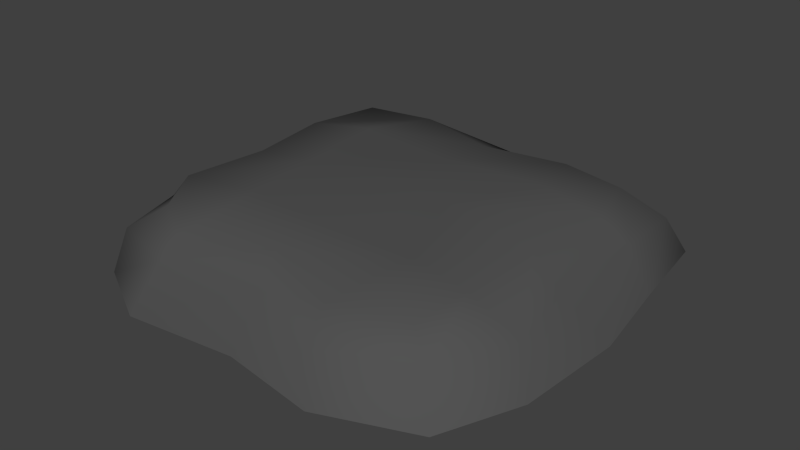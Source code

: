 # Source: GoundShape.blend  (saved by Blender 2.76.0; exported with 4.5.12 LTS)
import bpy
from mathutils import Matrix  # noqa: F401  (used for matrix-valued properties, if any)

bpy.ops.wm.read_factory_settings(use_empty=True)
scene = bpy.context.scene
scene.name = 'Scene'

# ---- collections
col_collection_1 = bpy.data.collections.new('Collection 1'); scene.collection.children.link(col_collection_1)

# ---- materials (node trees are filled in below, after node groups)
mat_matsein01 = bpy.data.materials.new('MatSein01')
mat_matsein01.alpha_threshold = 0.0
mat_matsein01.use_transparent_shadow = False
mat_matsein01.diffuse_color = (0.08714, 0.08714, 0.08714, 1.0)
mat_matsein01.roughness = 0.5
mat_matsein01.specular_intensity = 0.08947
mat_matsein01.line_color = (0.0, 0.0, 0.0, 1.0)

# ---- material node trees

# ---- world
world_world = bpy.data.worlds.new('World'); scene.world = world_world
world_world.color = (0.05088, 0.05088, 0.05088)
world_world.use_sun_shadow = False
world_world.sun_shadow_jitter_overblur = 0.0
world_world.cycles.sampling_method = 'MANUAL'
world_world.cycles.sample_map_resolution = 256

# ---- meshes
me_plane = bpy.data.meshes.new('Plane')
me_plane.from_pydata([(-1.791, -1.844, 0.0), (2.05, -2.01, 0.0), (-2.032, 2.077, 0.0), (2.042, 1.971, 0.0), (-1.128, -2.255, 0.0), (-0.01582, -1.805, 0.0), (1.128, -2.255, 0.0), (1.146, 2.157, 0.0), (0.0, 1.961, 0.0), (-1.128, 2.255, 0.0), (-2.255, 1.128, 0.0), (-2.113, 0.0, 0.0), (-2.255, -1.128, 0.0), (2.074, -1.175, 0.0), (2.113, -0.00791, 0.0), (2.255, 1.128, 0.0), (-1.1, -1.101, 0.1228), (-1.257, 0.04437, 0.09976), (-1.318, 1.193, 0.1458), (0.08106, -1.12, 0.07674), (0.007588, 0.05125, 0.2072), (-0.004734, 1.15, 0.08441), (1.295, -1.129, 0.09209), (0.8749, 0.0743, 0.1458), (1.423, 1.127, 0.1688), (-2.184, -2.166, -0.2915), (2.302, -2.136, -0.2915), (-2.403, 2.194, -0.2915), (2.587, 2.144, -0.2915), (-1.226, -2.452, -0.2915), (0.07119, -2.215, -0.2915), (1.218, -2.705, -0.2915), (1.226, 2.452, -0.2915), (-0.008936, 2.595, -0.2915), (-0.973, 2.555, -0.2915), (-2.413, 1.329, -0.2915), (-2.444, 0.0, -0.2915), (-2.452, -1.226, -0.2915), (2.776, -1.218, -0.2915), (2.531, -0.1503, -0.2915), (2.595, 1.226, -0.2915), (-2.375, -2.292, -0.9084), (2.536, -2.353, -0.9084), (-2.456, 2.505, -0.9084), (2.688, 2.602, -0.9084), (-1.414, -2.805, -0.9084), (0.06262, -2.63, -0.9084), (1.334, -2.823, -0.9084), (1.28, 2.9, -0.9084), (0.1088, 2.78, -0.9084), (-1.319, 2.813, -0.9084), (-2.654, 1.359, -0.9084), (-2.544, 0.0, -0.9084), (-2.702, -1.351, -0.9084), (2.964, -1.319, -0.9084), (3.058, 0.1192, -0.9084), (2.859, 1.351, -0.9084)], [], [(24, 15, 3, 7), (10, 18, 9, 2), (18, 21, 8, 9), (21, 24, 7, 8), (5, 6, 22, 19), (19, 22, 23, 20), (20, 23, 24, 21), (4, 5, 19, 16), (16, 19, 20, 17), (17, 20, 21, 18), (0, 4, 16, 12), (12, 16, 17, 11), (11, 17, 18, 10), (6, 1, 13, 22), (22, 13, 14, 23), (23, 14, 15, 24), (12, 11, 36, 37), (8, 7, 32, 33), (1, 6, 31, 26), (13, 1, 26, 38), (9, 8, 33, 34), (3, 15, 40, 28), (14, 13, 38, 39), (2, 9, 34, 27), (15, 14, 39, 40), (4, 0, 25, 29), (5, 4, 29, 30), (10, 2, 27, 35), (6, 5, 30, 31), (11, 10, 35, 36), (7, 3, 28, 32), (0, 12, 37, 25), (27, 34, 50, 43), (36, 35, 51, 52), (29, 25, 41, 45), (37, 36, 52, 53), (30, 29, 45, 46), (38, 26, 42, 54), (31, 30, 46, 47), (39, 38, 54, 55), (32, 28, 44, 48), (25, 37, 53, 41), (40, 39, 55, 56), (33, 32, 48, 49), (26, 31, 47, 42), (34, 33, 49, 50), (28, 40, 56, 44), (35, 27, 43, 51)])
me_plane.polygons.foreach_set('use_smooth', [True] * 48)
me_plane.polygons.foreach_set('material_index', [1, 1, 1, 1, 1, 1, 1, 1, 1, 1, 1, 1, 1, 1, 1, 1, 1, 1, 1, 1, 1, 1, 1, 1, 1, 1, 1, 1, 1, 1, 1, 1, 1, 1, 1, 1, 1, 1, 1, 1, 1, 1, 1, 1, 1, 1, 1, 1])
_uv = me_plane.uv_layers.new(name='UVMap')
_uv.uv.foreach_set('vector', [0.6799, 0.6374, 0.8012, 0.6434, 0.7639, 0.7567, 0.6392, 0.7876, 0.1566, 0.6303, 0.2877, 0.6373, 0.3062, 0.786, 0.1913, 0.7518, 0.2877, 0.6373, 0.474, 0.6382, 0.4719, 0.7581, 0.3062, 0.786, 0.474, 0.6382, 0.6799, 0.6374, 0.6392, 0.7876, 0.4719, 0.7581, 0.4794, 0.2038, 0.6509, 0.1585, 0.6669, 0.3136, 0.4924, 0.3076, 0.4924, 0.3076, 0.6669, 0.3136, 0.6046, 0.4845, 0.4789, 0.4786, 0.4789, 0.4786, 0.6046, 0.4845, 0.6799, 0.6374, 0.474, 0.6382, 0.3159, 0.1558, 0.4794, 0.2038, 0.4924, 0.3076, 0.3223, 0.3126, 0.3223, 0.3126, 0.4924, 0.3076, 0.4789, 0.4786, 0.2962, 0.475, 0.2962, 0.475, 0.4789, 0.4786, 0.474, 0.6382, 0.2877, 0.6373, 0.2258, 0.2079, 0.3159, 0.1558, 0.3223, 0.3126, 0.163, 0.3046, 0.163, 0.3046, 0.3223, 0.3126, 0.2962, 0.475, 0.1694, 0.4669, 0.1694, 0.4669, 0.2962, 0.475, 0.2877, 0.6373, 0.1566, 0.6303, 0.6509, 0.1585, 0.7647, 0.1955, 0.7775, 0.3047, 0.6669, 0.3136, 0.6669, 0.3136, 0.7775, 0.3047, 0.7899, 0.475, 0.6046, 0.4845, 0.6046, 0.4845, 0.7899, 0.475, 0.8012, 0.6434, 0.6799, 0.6374, 0.163, 0.3046, 0.1694, 0.4669, 0.1009, 0.4655, 0.1156, 0.2823, 0.4719, 0.7581, 0.6392, 0.7876, 0.6546, 0.8496, 0.4666, 0.8631, 0.7647, 0.1955, 0.6509, 0.1585, 0.6714, 0.08921, 0.8142, 0.1672, 0.7775, 0.3047, 0.7647, 0.1955, 0.8142, 0.1672, 0.8785, 0.2913, 0.3062, 0.786, 0.4719, 0.7581, 0.4666, 0.8631, 0.3212, 0.8495, 0.7639, 0.7567, 0.8012, 0.6434, 0.8654, 0.6646, 0.8412, 0.7914, 0.7899, 0.475, 0.7775, 0.3047, 0.8785, 0.2913, 0.8688, 0.4526, 0.1913, 0.7518, 0.3062, 0.786, 0.3212, 0.8495, 0.1361, 0.7792, 0.8012, 0.6434, 0.7899, 0.475, 0.8688, 0.4526, 0.8654, 0.6646, 0.3159, 0.1558, 0.2258, 0.2079, 0.1672, 0.1563, 0.2966, 0.1075, 0.4794, 0.2038, 0.3159, 0.1558, 0.2966, 0.1075, 0.4941, 0.1248, 0.1566, 0.6303, 0.1913, 0.7518, 0.1361, 0.7792, 0.1123, 0.6639, 0.6509, 0.1585, 0.4794, 0.2038, 0.4941, 0.1248, 0.6714, 0.08921, 0.1694, 0.4669, 0.1566, 0.6303, 0.1123, 0.6639, 0.1009, 0.4655, 0.6392, 0.7876, 0.7639, 0.7567, 0.8412, 0.7914, 0.6546, 0.8496, 0.2258, 0.2079, 0.163, 0.3046, 0.1156, 0.2823, 0.1672, 0.1563, 0.1361, 0.7792, 0.3212, 0.8495, 0.2483, 0.9433, 0.0801, 0.8606, 0.1009, 0.4655, 0.1123, 0.6639, 0.01065, 0.6882, 9.83e-05, 0.4638, 0.2966, 0.1075, 0.1672, 0.1563, 0.0936, 0.09209, 0.2479, 9.83e-05, 0.1156, 0.2823, 0.1009, 0.4655, 9.83e-05, 0.4638, 0.01634, 0.2382, 0.4941, 0.1248, 0.2966, 0.1075, 0.2479, 9.83e-05, 0.4962, 0.001281, 0.8785, 0.2913, 0.8142, 0.1672, 0.8903, 0.09621, 0.9751, 0.2593, 0.6714, 0.08921, 0.4941, 0.1248, 0.4962, 0.001281, 0.7082, 0.000101, 0.8688, 0.4526, 0.8785, 0.2913, 0.9751, 0.2593, 0.9999, 0.4953, 0.6546, 0.8496, 0.8412, 0.7914, 0.8957, 0.8965, 0.6761, 0.9662, 0.1672, 0.1563, 0.1156, 0.2823, 0.01634, 0.2382, 0.0936, 0.09209, 0.8654, 0.6646, 0.8688, 0.4526, 0.9999, 0.4953, 0.9694, 0.7031, 0.4666, 0.8631, 0.6546, 0.8496, 0.6761, 0.9662, 0.4818, 0.9667, 0.8142, 0.1672, 0.6714, 0.08921, 0.7082, 0.000101, 0.8903, 0.09621, 0.3212, 0.8495, 0.4666, 0.8631, 0.4818, 0.9667, 0.2483, 0.9433, 0.8412, 0.7914, 0.8654, 0.6646, 0.9694, 0.7031, 0.8957, 0.8965, 0.1123, 0.6639, 0.1361, 0.7792, 0.0801, 0.8606, 0.01065, 0.6882])
me_plane.materials.append(mat_matsein01)
me_plane.materials.append(mat_matsein01)
me_plane.use_remesh_preserve_volume = False
me_plane.use_remesh_preserve_attributes = False
me_plane.use_mirror_vertex_groups = False
me_plane.update()

# ---- objects
ob_groundshape01 = bpy.data.objects.new('GroundShape01', me_plane)

# ---- transforms, parenting, visibility, modifiers, constraints
ob_groundshape01.location = (0.0, 0.0, 0.0)
ob_groundshape01.lineart.crease_threshold = 0.0

# ---- collection membership
col_collection_1.objects.link(ob_groundshape01)

# ---- scene / render settings (as saved in the file)
scene.frame_start = 1; scene.frame_end = 250; scene.frame_set(1)
scene.render.engine = 'BLENDER_EEVEE_NEXT'
scene.render.resolution_percentage = 50
scene.render.dither_intensity = 0.0
scene.cycles.use_denoising = False
scene.cycles.samples = 10
scene.cycles.sampling_pattern = 'TABULATED_SOBOL'
scene.cycles.light_sampling_threshold = 0.0
scene.cycles.use_adaptive_sampling = False
scene.cycles.use_light_tree = False
scene.cycles.blur_glossy = 0.0
scene.cycles.pixel_filter_type = 'GAUSSIAN'
scene.cycles.sample_clamp_indirect = 0.0
scene.view_settings.view_transform = 'Standard'
bpy.context.view_layer.update()

# ---- added for rendering (the .blend has no active camera and no usable light): camera, sun
cam_auto = bpy.data.cameras.new('AutoCamera')
cam_auto.lens = 50.0
cam_auto.sensor_width = 36.0
cam_auto.clip_end = 1000.0
ob_auto_camera = bpy.data.objects.new('AutoCamera', cam_auto)
scene.collection.objects.link(ob_auto_camera)
ob_auto_camera.location = (7.76078, -9.06075, 5.71556)
ob_auto_camera.rotation_euler = (1.09748, -7.21219e-08, 0.694738)
scene.camera = ob_auto_camera
light_auto_sun = bpy.data.lights.new('AutoSun', 'SUN')
light_auto_sun.energy = 3.0
light_auto_sun.angle = 0.0523599
ob_auto_sun = bpy.data.objects.new('AutoSun', light_auto_sun)
scene.collection.objects.link(ob_auto_sun)
ob_auto_sun.rotation_euler = (0.872665, 0.174533, 0.523599)
bpy.context.view_layer.update()
